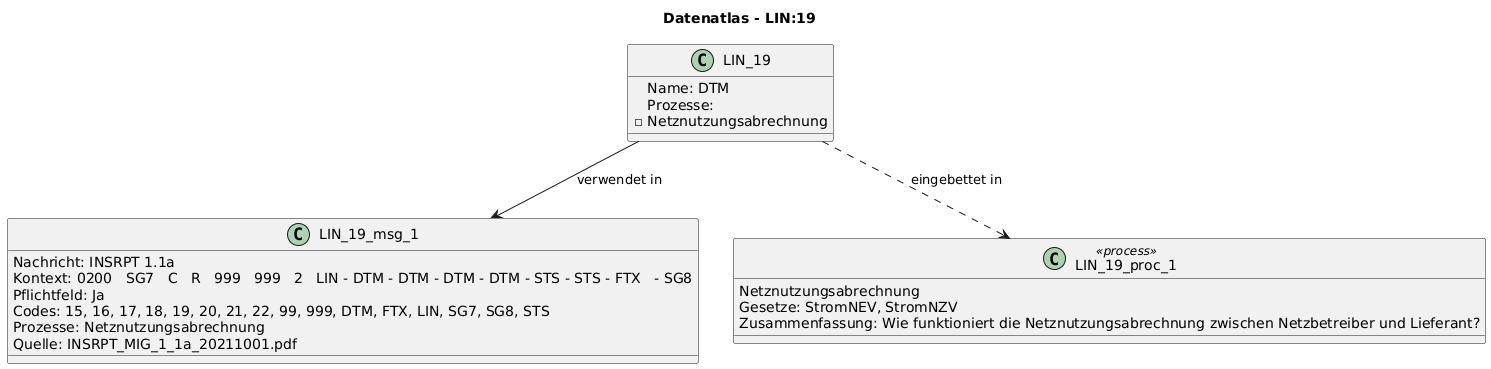

The diagram above was rendered by PlantUML. Its source (embedded in the PNG):
@startuml
title Datenatlas - LIN:19
class LIN_19 {
  Name: DTM
  Prozesse:
    - Netznutzungsabrechnung
}
class LIN_19_msg_1 {
  Nachricht: INSRPT 1.1a
  Kontext: 0200   SG7   C   R   999   999   2   LIN - DTM - DTM - DTM - DTM - STS - STS - FTX   - SG8
  Pflichtfeld: Ja
  Codes: 15, 16, 17, 18, 19, 20, 21, 22, 99, 999, DTM, FTX, LIN, SG7, SG8, STS
  Prozesse: Netznutzungsabrechnung
  Quelle: INSRPT_MIG_1_1a_20211001.pdf
}
LIN_19 --> LIN_19_msg_1 : verwendet in
class LIN_19_proc_1 <<process>> {
  Netznutzungsabrechnung
  Gesetze: StromNEV, StromNZV
  Zusammenfassung: Wie funktioniert die Netznutzungsabrechnung zwischen Netzbetreiber und Lieferant?
}
LIN_19 ..> LIN_19_proc_1 : eingebettet in
@enduml